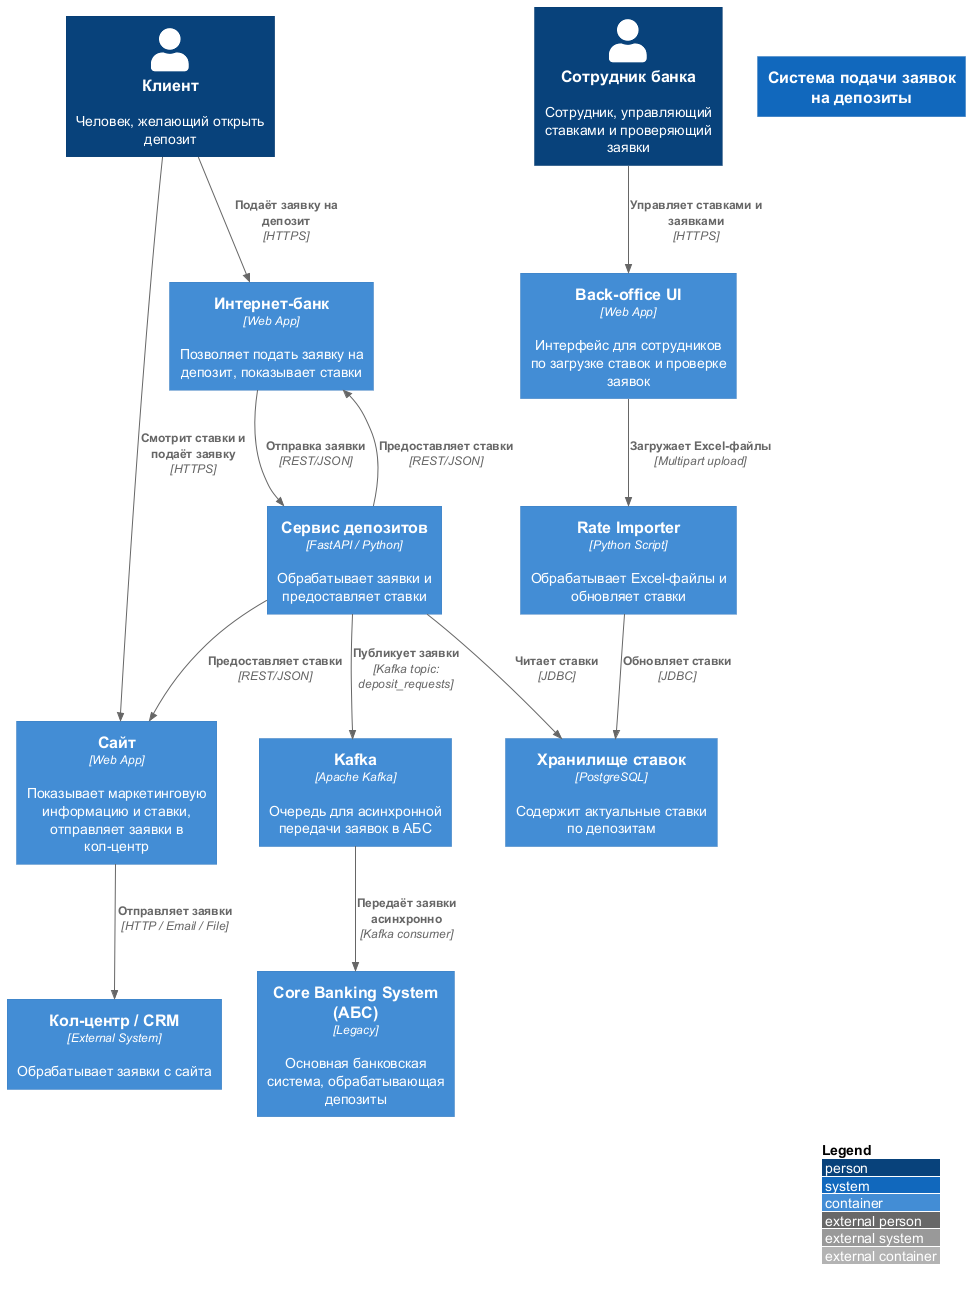

The diagram above was rendered by PlantUML. Its source (embedded in the PNG):
@startuml container_diagram
!includeurl https://raw.githubusercontent.com/plantuml-stdlib/C4-PlantUML/master/C4_Container.puml

LAYOUT_WITH_LEGEND()

Person(customer, "Клиент", "Человек, желающий открыть депозит")
Person(backoffice, "Сотрудник банка", "Сотрудник, управляющий ставками и проверяющий заявки")
System(system, "Система подачи заявок на депозиты")

Container(website, "Сайт", "Web App", "Показывает маркетинговую информацию и ставки, отправляет заявки в кол-центр")
Container(ibank, "Интернет-банк", "Web App", "Позволяет подать заявку на депозит, показывает ставки")
Container(depositService, "Сервис депозитов", "FastAPI / Python", "Обрабатывает заявки и предоставляет ставки")
Container(kafka, "Kafka", "Apache Kafka", "Очередь для асинхронной передачи заявок в АБС")
Container(coreBanking, "Core Banking System (АБС)", "Legacy", "Основная банковская система, обрабатывающая депозиты")
Container(rateStorage, "Хранилище ставок", "PostgreSQL", "Содержит актуальные ставки по депозитам")
Container(rateImporter, "Rate Importer", "Python Script", "Обрабатывает Excel-файлы и обновляет ставки")
Container(backofficeUI, "Back-office UI", "Web App", "Интерфейс для сотрудников по загрузке ставок и проверке заявок")
Container(callCenter, "Кол-центр / CRM", "External System", "Обрабатывает заявки с сайта")

Rel(customer, website, "Смотрит ставки и подаёт заявку", "HTTPS")
Rel(customer, ibank, "Подаёт заявку на депозит", "HTTPS")
Rel(website, callCenter, "Отправляет заявки", "HTTP / Email / File")

Rel(ibank, depositService, "Отправка заявки", "REST/JSON")
Rel(depositService, kafka, "Публикует заявки", "Kafka topic: deposit_requests")
Rel(kafka, coreBanking, "Передаёт заявки асинхронно", "Kafka consumer")
Rel(depositService, rateStorage, "Читает ставки", "JDBC")
Rel(rateImporter, rateStorage, "Обновляет ставки", "JDBC")
Rel(backoffice, backofficeUI, "Управляет ставками и заявками", "HTTPS")
Rel(backofficeUI, rateImporter, "Загружает Excel-файлы", "Multipart upload")
Rel(depositService, ibank, "Предоставляет ставки", "REST/JSON")
Rel(depositService, website, "Предоставляет ставки", "REST/JSON")

@enduml